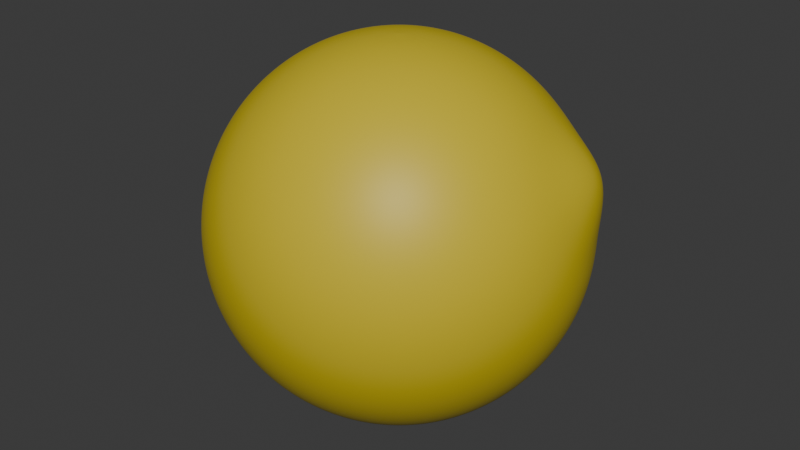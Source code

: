 # Source: test.blend  (saved by Blender 4.1.24; exported with 4.5.12 LTS)
import bpy
from mathutils import Matrix  # noqa: F401  (used for matrix-valued properties, if any)

bpy.ops.wm.read_factory_settings(use_empty=True)
scene = bpy.context.scene
scene.name = 'Scene'

# ---- collections
col_collection = bpy.data.collections.new('Collection'); scene.collection.children.link(col_collection)

# ---- materials (node trees are filled in below, after node groups)
mat_material_001 = bpy.data.materials.new('Material.001')
mat_material_001.use_transparent_shadow = False

# ---- material node trees
mat_material_001.use_nodes = True; mat_material_001.node_tree.nodes.clear()
_N = mat_material_001.node_tree.nodes; _L = mat_material_001.node_tree.links
n0 = _N.new('ShaderNodeBsdfPrincipled'); n0.name = 'Principled BSDF'; n0.location = (10, 300)
n0.inputs[0].default_value = (0.6278, 0.4871, 0.01727, 1.0)
n0.inputs[14].default_value = (0.9775, 0.8685, 0.9204, 1.0)
n1 = _N.new('ShaderNodeOutputMaterial'); n1.name = 'Material Output'; n1.location = (300, 300)
_L.new(n0.outputs[0], n1.inputs[0])
n1.is_active_output = True

# ---- world
world_world = bpy.data.worlds.new('World'); scene.world = world_world
world_world.use_nodes = True; world_world.node_tree.nodes.clear()
_N = world_world.node_tree.nodes; _L = world_world.node_tree.links
n0 = _N.new('ShaderNodeOutputWorld'); n0.name = 'World Output'; n0.location = (300, 300)
n1 = _N.new('ShaderNodeBackground'); n1.name = 'Background'; n1.location = (10, 300)
n1.inputs[0].default_value = (0.05088, 0.05088, 0.05088, 1.0)
_L.new(n1.outputs[0], n0.inputs[0])
n0.is_active_output = True
world_world.color = (0.05088, 0.05088, 0.05088)
world_world.use_sun_shadow = False
world_world.sun_shadow_jitter_overblur = 0.0

# ---- meshes
me_sphere_002 = bpy.data.meshes.new('Sphere.002')
me_sphere_002.from_pydata([(0.0, 0.3267, 0.4792), (0.0, 0.4535, 0.3616), (0.0, 0.5023, 0.29), (0.0, 0.5399, 0.2119), (0.0, 0.5655, 0.1291), (0.0, 0.5784, 0.04334), (0.0, 0.5784, -0.04334), (0.0, 0.5655, -0.1291), (0.0, 0.5399, -0.2119), (0.0, 0.5023, -0.29), (0.0, 0.4535, -0.3616), (0.0, 0.3945, -0.4252), (0.0, 0.3267, -0.4792), (0.0, 0.2517, -0.5226), (0.0, 0.171, -0.5542), (0.0, 0.08644, -0.5735), (0.02548, 0.0826, 0.5735), (0.05039, 0.1634, 0.5542), (0.07418, 0.2405, 0.5226), (0.0963, 0.3122, 0.4792), (0.1163, 0.377, 0.4252), (0.1337, 0.4333, 0.3616), (0.1481, 0.48, 0.29), (0.1591, 0.5159, 0.2119), (0.1667, 0.5403, 0.1291), (0.1705, 0.5527, 0.04334), (0.1705, 0.5527, -0.04334), (0.1667, 0.5403, -0.1291), (0.1591, 0.5159, -0.2119), (0.1481, 0.48, -0.29), (0.1337, 0.4333, -0.3616), (0.1163, 0.377, -0.4252), (0.0963, 0.3122, -0.4792), (0.07418, 0.2405, -0.5226), (0.05039, 0.1634, -0.5542), (0.02548, 0.0826, -0.5735), (0.0487, 0.07142, 0.5735), (0.0963, 0.1413, 0.5542), (0.1418, 0.2079, 0.5226), (0.1841, 0.27, 0.4792), (0.2222, 0.326, 0.4252), (0.2554, 0.3747, 0.3616), (0.283, 0.415, 0.29), (0.3041, 0.4461, 0.2119), (0.3185, 0.4672, 0.1291), (0.3258, 0.4779, 0.04334), (0.3258, 0.4779, -0.04334), (0.3185, 0.4672, -0.1291), (0.3041, 0.4461, -0.2119), (0.283, 0.415, -0.29), (0.2554, 0.3747, -0.3616), (0.2222, 0.326, -0.4252), (0.1841, 0.27, -0.4792), (0.1418, 0.2079, -0.5226), (0.0963, 0.1413, -0.5542), (0.0487, 0.07142, -0.5735), (0.06759, 0.0539, 0.5735), (0.1337, 0.1066, 0.5542), (0.1967, 0.1569, 0.5226), (0.2554, 0.2037, 0.4792), (0.3084, 0.246, 0.4252), (0.3545, 0.2827, 0.3616), (0.394, 0.3145, 0.2905), (0.4262, 0.341, 0.2133), (0.4425, 0.353, 0.1292), (0.4522, 0.3606, 0.04334), (0.4522, 0.3606, -0.04334), (0.4421, 0.3526, -0.1291), (0.4221, 0.3366, -0.2119), (0.3927, 0.3132, -0.29), (0.3545, 0.2827, -0.3616), (0.3084, 0.246, -0.4252), (0.2554, 0.2037, -0.4792), (0.1967, 0.1569, -0.5226), (0.1337, 0.1066, -0.5542), (0.06759, 0.0539, -0.5735), (0.08047, 0.03158, 0.5735), (0.1591, 0.06246, 0.5542), (0.2343, 0.09194, 0.5226), (0.3041, 0.1194, 0.4792), (0.3672, 0.1441, 0.4252), (0.4241, 0.1677, 0.3623), (0.4942, 0.2116, 0.2993), (0.5476, 0.2447, 0.2276), (0.553, 0.2347, 0.1384), (0.5404, 0.2134, 0.04403), (0.5384, 0.2113, -0.04334), (0.5264, 0.2066, -0.1291), (0.5026, 0.1973, -0.2119), (0.4676, 0.1835, -0.29), (0.4221, 0.1657, -0.3616), (0.3672, 0.1441, -0.4252), (0.3041, 0.1194, -0.4792), (0.2343, 0.09194, -0.5226), (0.1591, 0.06246, -0.5542), (0.08047, 0.03158, -0.5735), (0.0862, 0.00646, 0.5735), (0.1705, 0.01278, 0.5542), (0.2509, 0.01881, 0.5226), (0.3258, 0.02442, 0.4792), (0.3934, 0.02948, 0.4252), (0.4522, 0.03389, 0.3616), (0.5022, 0.0389, 0.2905), (0.5425, 0.04469, 0.2133), (0.5643, 0.04274, 0.1292), (0.5768, 0.04322, 0.04334), (0.5768, 0.04322, -0.04334), (0.5639, 0.04226, -0.1291), (0.5384, 0.04035, -0.2119), (0.5009, 0.03754, -0.29), (0.4522, 0.03389, -0.3616), (0.3934, 0.02948, -0.4252), (0.3258, 0.02442, -0.4792), (0.2509, 0.01881, -0.5226), (0.1705, 0.01278, -0.5542), (0.0862, 0.00646, -0.5735), (0.08428, -0.01924, 0.5735), (0.1667, -0.03804, 0.5542), (0.2453, -0.056, 0.5226), (0.3185, -0.0727, 0.4792), (0.3846, -0.08778, 0.4252), (0.4421, -0.1009, 0.3616), (0.4897, -0.1118, 0.29), (0.5264, -0.1201, 0.2119), (0.5513, -0.1258, 0.1291), (0.5639, -0.1287, 0.04334), (0.5639, -0.1287, -0.04334), (0.5513, -0.1258, -0.1291), (0.5264, -0.1201, -0.2119), (0.4897, -0.1118, -0.29), (0.4421, -0.1009, -0.3616), (0.3846, -0.08778, -0.4252), (0.3185, -0.0727, -0.4792), (0.2453, -0.056, -0.5226), (0.1667, -0.03804, -0.5542), (0.08428, -0.01924, -0.5735), (0.07486, -0.04322, 0.5735), (0.1481, -0.08548, 0.5542), (0.2179, -0.1258, 0.5226), (0.283, -0.1634, 0.4792), (0.3416, -0.1973, 0.4252), (0.3927, -0.2267, 0.3616), (0.435, -0.2511, 0.29), (0.4676, -0.27, 0.2119), (0.4897, -0.2827, 0.1291), (0.5009, -0.2892, 0.04334), (0.5009, -0.2892, -0.04334), (0.4897, -0.2827, -0.1291), (0.4676, -0.27, -0.2119), (0.435, -0.2511, -0.29), (0.3927, -0.2267, -0.3616), (0.3416, -0.1973, -0.4252), (0.283, -0.1634, -0.4792), (0.2179, -0.1258, -0.5226), (0.1481, -0.08548, -0.5542), (0.07486, -0.04322, -0.5735), (0.0588, -0.06337, 0.5735), (0.1163, -0.1253, 0.5542), (0.1712, -0.1845, 0.5226), (0.2222, -0.2395, 0.4792), (0.2683, -0.2892, 0.4252), (0.3084, -0.3324, 0.3616), (0.3416, -0.3682, 0.29), (0.3672, -0.3958, 0.2119), (0.3846, -0.4145, 0.1291), (0.3934, -0.424, 0.04334), (0.3934, -0.424, -0.04334), (0.3846, -0.4145, -0.1291), (0.3672, -0.3958, -0.2119), (0.3416, -0.3682, -0.29), (0.3084, -0.3324, -0.3616), (0.2683, -0.2892, -0.4252), (0.2222, -0.2395, -0.4792), (0.1712, -0.1845, -0.5226), (0.1163, -0.1253, -0.5542), (0.0588, -0.06337, -0.5735), (0.03751, -0.07788, 0.5735), (0.07418, -0.154, 0.5542), (0.1092, -0.2267, 0.5226), (0.1418, -0.2944, 0.4792), (0.1712, -0.3554, 0.4252), (0.1967, -0.4086, 0.3616), (0.2179, -0.4526, 0.29), (0.2343, -0.4864, 0.2119), (0.2453, -0.5095, 0.1291), (0.2509, -0.5211, 0.04334), (0.2509, -0.5211, -0.04334), (0.2453, -0.5095, -0.1291), (0.2343, -0.4864, -0.2119), (0.2179, -0.4526, -0.29), (0.1967, -0.4086, -0.3616), (0.1712, -0.3554, -0.4252), (0.1418, -0.2944, -0.4792), (0.1092, -0.2267, -0.5226), (0.07418, -0.154, -0.5542), (0.03751, -0.07788, -0.5735), (0.01288, -0.08548, 0.5735), (0.02548, -0.169, 0.5542), (0.03751, -0.2488, 0.5226), (0.0487, -0.3231, 0.4792), (0.0588, -0.3901, 0.4252), (0.06758, -0.4484, 0.3616), (0.07486, -0.4967, 0.29), (0.08047, -0.5339, 0.2119), (0.08428, -0.5591, 0.1291), (0.0862, -0.5719, 0.04334), (0.0862, -0.5719, -0.04334), (0.08428, -0.5591, -0.1291), (0.08047, -0.5339, -0.2119), (0.07486, -0.4967, -0.29), (0.06758, -0.4484, -0.3616), (0.0588, -0.3901, -0.4252), (0.0487, -0.3231, -0.4792), (0.03751, -0.2488, -0.5226), (0.02548, -0.169, -0.5542), (0.01288, -0.08548, -0.5735), (-0.01288, -0.08548, 0.5735), (-0.02548, -0.169, 0.5542), (-0.03751, -0.2488, 0.5226), (-0.0487, -0.3231, 0.4792), (-0.0588, -0.3901, 0.4252), (-0.06759, -0.4484, 0.3616), (-0.07486, -0.4967, 0.29), (-0.08047, -0.5339, 0.2119), (-0.08428, -0.5591, 0.1291), (-0.0862, -0.5719, 0.04334), (-0.0862, -0.5719, -0.04334), (-0.08428, -0.5591, -0.1291), (-0.08047, -0.5339, -0.2119), (-0.07486, -0.4967, -0.29), (-0.06759, -0.4484, -0.3616), (-0.0588, -0.3901, -0.4252), (-0.0487, -0.3231, -0.4792), (-0.03751, -0.2488, -0.5226), (-0.02548, -0.169, -0.5542), (-0.01288, -0.08548, -0.5735), (-0.03751, -0.07788, 0.5735), (-0.07418, -0.154, 0.5542), (-0.1092, -0.2267, 0.5226), (-0.1418, -0.2944, 0.4792), (-0.1712, -0.3554, 0.4252), (-0.1967, -0.4086, 0.3616), (-0.2179, -0.4526, 0.29), (-0.2343, -0.4864, 0.2119), (-0.2453, -0.5095, 0.1291), (-0.2509, -0.5211, 0.04334), (-0.2509, -0.5211, -0.04334), (-0.2453, -0.5095, -0.1291), (-0.2343, -0.4864, -0.2119), (-0.2179, -0.4526, -0.29), (-0.1967, -0.4086, -0.3616), (-0.1712, -0.3554, -0.4252), (-0.1418, -0.2944, -0.4792), (-0.1092, -0.2267, -0.5226), (-0.07418, -0.154, -0.5542), (-0.03751, -0.07788, -0.5735), (0.0, 0.0, 0.58), (-0.0588, -0.06337, 0.5735), (-0.1163, -0.1253, 0.5542), (-0.1712, -0.1845, 0.5226), (-0.2222, -0.2395, 0.4792), (-0.2683, -0.2892, 0.4252), (-0.3084, -0.3324, 0.3616), (-0.3416, -0.3682, 0.29), (-0.3672, -0.3958, 0.2119), (-0.3846, -0.4145, 0.1291), (-0.3934, -0.424, 0.04334), (-0.3934, -0.424, -0.04334), (-0.3846, -0.4145, -0.1291), (-0.3672, -0.3958, -0.2119), (-0.3416, -0.3682, -0.29), (-0.3084, -0.3324, -0.3616), (-0.2683, -0.2892, -0.4252), (-0.2222, -0.2395, -0.4792), (-0.1712, -0.1845, -0.5226), (-0.1163, -0.1253, -0.5542), (-0.0588, -0.06337, -0.5735), (-0.07486, -0.04322, 0.5735), (-0.1481, -0.08548, 0.5542), (-0.2179, -0.1258, 0.5226), (-0.283, -0.1634, 0.4792), (-0.3416, -0.1972, 0.4252), (-0.3927, -0.2267, 0.3616), (-0.435, -0.2511, 0.29), (-0.4676, -0.27, 0.2119), (-0.4897, -0.2827, 0.1291), (-0.5009, -0.2892, 0.04334), (-0.5009, -0.2892, -0.04334), (-0.4897, -0.2827, -0.1291), (-0.4676, -0.27, -0.2119), (-0.435, -0.2511, -0.29), (-0.3927, -0.2267, -0.3616), (-0.3416, -0.1972, -0.4252), (-0.283, -0.1634, -0.4792), (-0.2179, -0.1258, -0.5226), (-0.1481, -0.08548, -0.5542), (-0.07486, -0.04322, -0.5735), (-0.08428, -0.01924, 0.5735), (-0.1667, -0.03804, 0.5542), (-0.2453, -0.056, 0.5226), (-0.3185, -0.0727, 0.4792), (-0.3846, -0.08778, 0.4252), (-0.4421, -0.1009, 0.3616), (-0.4897, -0.1118, 0.29), (-0.5264, -0.1201, 0.2119), (-0.5513, -0.1258, 0.1291), (-0.5639, -0.1287, 0.04334), (-0.5639, -0.1287, -0.04334), (-0.5513, -0.1258, -0.1291), (-0.5264, -0.1201, -0.2119), (-0.4897, -0.1118, -0.29), (-0.4421, -0.1009, -0.3616), (-0.3846, -0.08778, -0.4252), (-0.3185, -0.0727, -0.4792), (-0.2453, -0.056, -0.5226), (-0.1667, -0.03804, -0.5542), (-0.08428, -0.01924, -0.5735), (-0.0862, 0.00646, 0.5735), (-0.1705, 0.01278, 0.5542), (-0.2509, 0.01881, 0.5226), (-0.3258, 0.02442, 0.4792), (-0.3934, 0.02948, 0.4252), (-0.4522, 0.03389, 0.3616), (-0.5009, 0.03754, 0.29), (-0.5384, 0.04035, 0.2119), (-0.5639, 0.04226, 0.1291), (-0.5768, 0.04322, 0.04334), (-0.5768, 0.04322, -0.04334), (-0.5639, 0.04226, -0.1291), (-0.5384, 0.04035, -0.2119), (-0.5009, 0.03754, -0.29), (-0.4522, 0.03389, -0.3616), (-0.3934, 0.02948, -0.4252), (-0.3258, 0.02442, -0.4792), (-0.2509, 0.01881, -0.5226), (-0.1705, 0.01278, -0.5542), (-0.0862, 0.00646, -0.5735), (-0.08047, 0.03158, 0.5735), (-0.1591, 0.06246, 0.5542), (-0.2343, 0.09194, 0.5226), (-0.3041, 0.1194, 0.4792), (-0.3672, 0.1441, 0.4252), (-0.4221, 0.1657, 0.3616), (-0.4676, 0.1835, 0.29), (-0.5026, 0.1973, 0.2119), (-0.5264, 0.2066, 0.1291), (-0.5384, 0.2113, 0.04334), (-0.5384, 0.2113, -0.04334), (-0.5264, 0.2066, -0.1291), (-0.5026, 0.1973, -0.2119), (-0.4676, 0.1835, -0.29), (-0.4221, 0.1657, -0.3616), (-0.3672, 0.1441, -0.4252), (-0.3041, 0.1194, -0.4792), (-0.2343, 0.09194, -0.5226), (-0.1591, 0.06246, -0.5542), (-0.08047, 0.03158, -0.5735), (-0.06759, 0.0539, 0.5735), (-0.1337, 0.1066, 0.5542), (-0.1967, 0.1569, 0.5226), (-0.2554, 0.2037, 0.4792), (-0.3084, 0.246, 0.4252), (-0.3545, 0.2827, 0.3616), (-0.3927, 0.3132, 0.29), (-0.4221, 0.3366, 0.2119), (-0.4421, 0.3526, 0.1291), (-0.4522, 0.3606, 0.04334), (-0.4522, 0.3606, -0.04334), (-0.4421, 0.3526, -0.1291), (-0.4221, 0.3366, -0.2119), (-0.3927, 0.3132, -0.29), (-0.3545, 0.2827, -0.3616), (-0.3084, 0.246, -0.4252), (-0.2554, 0.2037, -0.4792), (-0.1967, 0.1569, -0.5226), (-0.1337, 0.1066, -0.5542), (-0.06759, 0.0539, -0.5735), (0.0, 0.0, -0.58), (-0.0487, 0.07142, 0.5735), (-0.0963, 0.1413, 0.5542), (-0.1418, 0.2079, 0.5226), (-0.1841, 0.27, 0.4792), (-0.2222, 0.326, 0.4252), (-0.2554, 0.3747, 0.3616), (-0.283, 0.415, 0.29), (-0.3041, 0.4461, 0.2119), (-0.3185, 0.4672, 0.1291), (-0.3258, 0.4779, 0.04334), (-0.3258, 0.4779, -0.04334), (-0.3185, 0.4672, -0.1291), (-0.3041, 0.4461, -0.2119), (-0.283, 0.415, -0.29), (-0.2554, 0.3747, -0.3616), (-0.2222, 0.326, -0.4252), (-0.1841, 0.27, -0.4792), (-0.1418, 0.2079, -0.5226), (-0.0963, 0.1413, -0.5542), (-0.0487, 0.07142, -0.5735), (-0.02548, 0.0826, 0.5735), (-0.05039, 0.1634, 0.5542), (-0.07418, 0.2405, 0.5226), (-0.0963, 0.3122, 0.4792), (-0.1163, 0.377, 0.4252), (-0.1337, 0.4333, 0.3616), (-0.1481, 0.48, 0.29), (-0.1591, 0.5159, 0.2119), (-0.1667, 0.5403, 0.1291), (-0.1705, 0.5527, 0.04334), (-0.1705, 0.5527, -0.04334), (-0.1667, 0.5403, -0.1291), (-0.1591, 0.5159, -0.2119), (-0.1481, 0.48, -0.29), (-0.1337, 0.4333, -0.3616), (-0.1163, 0.377, -0.4252), (-0.0963, 0.3122, -0.4792), (-0.07418, 0.2405, -0.5226), (-0.05039, 0.1634, -0.5542), (-0.02548, 0.0826, -0.5735), (3.539e-08, 0.08644, 0.5735), (9.313e-08, 0.171, 0.5542), (1.192e-07, 0.2517, 0.5226), (2.235e-07, 0.3945, 0.4252)], [], [(418, 256, 16), (11, 10, 30, 31), (4, 3, 23, 24), (419, 418, 16, 17), (12, 11, 31, 32), (5, 4, 24, 25), (420, 419, 17, 18), (13, 12, 32, 33), (6, 5, 25, 26), (0, 420, 18, 19), (14, 13, 33, 34), (7, 6, 26, 27), (421, 0, 19, 20), (15, 14, 34, 35), (8, 7, 27, 28), (1, 421, 20, 21), (377, 15, 35), (9, 8, 28, 29), (2, 1, 21, 22), (10, 9, 29, 30), (3, 2, 22, 23), (32, 31, 51, 52), (25, 24, 44, 45), (18, 17, 37, 38), (33, 32, 52, 53), (26, 25, 45, 46), (19, 18, 38, 39), (34, 33, 53, 54), (27, 26, 46, 47), (20, 19, 39, 40), (35, 34, 54, 55), (28, 27, 47, 48), (21, 20, 40, 41), (377, 35, 55), (29, 28, 48, 49), (22, 21, 41, 42), (30, 29, 49, 50), (23, 22, 42, 43), (16, 256, 36), (31, 30, 50, 51), (24, 23, 43, 44), (17, 16, 36, 37), (46, 45, 65, 66), (39, 38, 58, 59), (54, 53, 73, 74), (47, 46, 66, 67), (40, 39, 59, 60), (55, 54, 74, 75), (48, 47, 67, 68), (41, 40, 60, 61), (377, 55, 75), (49, 48, 68, 69), (42, 41, 61, 62), (50, 49, 69, 70), (43, 42, 62, 63), (36, 256, 56), (51, 50, 70, 71), (44, 43, 63, 64), (37, 36, 56, 57), (52, 51, 71, 72), (45, 44, 64, 65), (38, 37, 57, 58), (53, 52, 72, 73), (60, 59, 79, 80), (75, 74, 94, 95), (68, 67, 87, 88), (61, 60, 80, 81), (377, 75, 95), (69, 68, 88, 89), (62, 61, 81, 82), (70, 69, 89, 90), (63, 62, 82, 83), (56, 256, 76), (71, 70, 90, 91), (64, 63, 83, 84), (57, 56, 76, 77), (72, 71, 91, 92), (65, 64, 84, 85), (58, 57, 77, 78), (73, 72, 92, 93), (66, 65, 85, 86), (59, 58, 78, 79), (74, 73, 93, 94), (67, 66, 86, 87), (89, 88, 108, 109), (82, 81, 101, 102), (90, 89, 109, 110), (83, 82, 102, 103), (76, 256, 96), (91, 90, 110, 111), (84, 83, 103, 104), (77, 76, 96, 97), (92, 91, 111, 112), (85, 84, 104, 105), (78, 77, 97, 98), (93, 92, 112, 113), (86, 85, 105, 106), (79, 78, 98, 99), (94, 93, 113, 114), (87, 86, 106, 107), (80, 79, 99, 100), (95, 94, 114, 115), (88, 87, 107, 108), (81, 80, 100, 101), (377, 95, 115), (103, 102, 122, 123), (96, 256, 116), (111, 110, 130, 131), (104, 103, 123, 124), (97, 96, 116, 117), (112, 111, 131, 132), (105, 104, 124, 125), (98, 97, 117, 118), (113, 112, 132, 133), (106, 105, 125, 126), (99, 98, 118, 119), (114, 113, 133, 134), (107, 106, 126, 127), (100, 99, 119, 120), (115, 114, 134, 135), (108, 107, 127, 128), (101, 100, 120, 121), (377, 115, 135), (109, 108, 128, 129), (102, 101, 121, 122), (110, 109, 129, 130), (117, 116, 136, 137), (132, 131, 151, 152), (125, 124, 144, 145), (118, 117, 137, 138), (133, 132, 152, 153), (126, 125, 145, 146), (119, 118, 138, 139), (134, 133, 153, 154), (127, 126, 146, 147), (120, 119, 139, 140), (135, 134, 154, 155), (128, 127, 147, 148), (121, 120, 140, 141), (377, 135, 155), (129, 128, 148, 149), (122, 121, 141, 142), (130, 129, 149, 150), (123, 122, 142, 143), (116, 256, 136), (131, 130, 150, 151), (124, 123, 143, 144), (153, 152, 172, 173), (146, 145, 165, 166), (139, 138, 158, 159), (154, 153, 173, 174), (147, 146, 166, 167), (140, 139, 159, 160), (155, 154, 174, 175), (148, 147, 167, 168), (141, 140, 160, 161), (377, 155, 175), (149, 148, 168, 169), (142, 141, 161, 162), (150, 149, 169, 170), (143, 142, 162, 163), (136, 256, 156), (151, 150, 170, 171), (144, 143, 163, 164), (137, 136, 156, 157), (152, 151, 171, 172), (145, 144, 164, 165), (138, 137, 157, 158), (167, 166, 186, 187), (160, 159, 179, 180), (175, 174, 194, 195), (168, 167, 187, 188), (161, 160, 180, 181), (377, 175, 195), (169, 168, 188, 189), (162, 161, 181, 182), (170, 169, 189, 190), (163, 162, 182, 183), (156, 256, 176), (171, 170, 190, 191), (164, 163, 183, 184), (157, 156, 176, 177), (172, 171, 191, 192), (165, 164, 184, 185), (158, 157, 177, 178), (173, 172, 192, 193), (166, 165, 185, 186), (159, 158, 178, 179), (174, 173, 193, 194), (181, 180, 200, 201), (377, 195, 215), (189, 188, 208, 209), (182, 181, 201, 202), (190, 189, 209, 210), (183, 182, 202, 203), (176, 256, 196), (191, 190, 210, 211), (184, 183, 203, 204), (177, 176, 196, 197), (192, 191, 211, 212), (185, 184, 204, 205), (178, 177, 197, 198), (193, 192, 212, 213), (186, 185, 205, 206), (179, 178, 198, 199), (194, 193, 213, 214), (187, 186, 206, 207), (180, 179, 199, 200), (195, 194, 214, 215), (188, 187, 207, 208), (210, 209, 229, 230), (203, 202, 222, 223), (196, 256, 216), (211, 210, 230, 231), (204, 203, 223, 224), (197, 196, 216, 217), (212, 211, 231, 232), (205, 204, 224, 225), (198, 197, 217, 218), (213, 212, 232, 233), (206, 205, 225, 226), (199, 198, 218, 219), (214, 213, 233, 234), (207, 206, 226, 227), (200, 199, 219, 220), (215, 214, 234, 235), (208, 207, 227, 228), (201, 200, 220, 221), (377, 215, 235), (209, 208, 228, 229), (202, 201, 221, 222), (224, 223, 243, 244), (217, 216, 236, 237), (232, 231, 251, 252), (225, 224, 244, 245), (218, 217, 237, 238), (233, 232, 252, 253), (226, 225, 245, 246), (219, 218, 238, 239), (234, 233, 253, 254), (227, 226, 246, 247), (220, 219, 239, 240), (235, 234, 254, 255), (228, 227, 247, 248), (221, 220, 240, 241), (377, 235, 255), (229, 228, 248, 249), (222, 221, 241, 242), (230, 229, 249, 250), (223, 222, 242, 243), (216, 256, 236), (231, 230, 250, 251), (238, 237, 258, 259), (253, 252, 273, 274), (246, 245, 266, 267), (239, 238, 259, 260), (254, 253, 274, 275), (247, 246, 267, 268), (240, 239, 260, 261), (255, 254, 275, 276), (248, 247, 268, 269), (241, 240, 261, 262), (377, 255, 276), (249, 248, 269, 270), (242, 241, 262, 263), (250, 249, 270, 271), (243, 242, 263, 264), (236, 256, 257), (251, 250, 271, 272), (244, 243, 264, 265), (237, 236, 257, 258), (252, 251, 272, 273), (245, 244, 265, 266), (275, 274, 294, 295), (268, 267, 287, 288), (261, 260, 280, 281), (276, 275, 295, 296), (269, 268, 288, 289), (262, 261, 281, 282), (377, 276, 296), (270, 269, 289, 290), (263, 262, 282, 283), (271, 270, 290, 291), (264, 263, 283, 284), (257, 256, 277), (272, 271, 291, 292), (265, 264, 284, 285), (258, 257, 277, 278), (273, 272, 292, 293), (266, 265, 285, 286), (259, 258, 278, 279), (274, 273, 293, 294), (267, 266, 286, 287), (260, 259, 279, 280), (289, 288, 308, 309), (282, 281, 301, 302), (377, 296, 316), (290, 289, 309, 310), (283, 282, 302, 303), (291, 290, 310, 311), (284, 283, 303, 304), (277, 256, 297), (292, 291, 311, 312), (285, 284, 304, 305), (278, 277, 297, 298), (293, 292, 312, 313), (286, 285, 305, 306), (279, 278, 298, 299), (294, 293, 313, 314), (287, 286, 306, 307), (280, 279, 299, 300), (295, 294, 314, 315), (288, 287, 307, 308), (281, 280, 300, 301), (296, 295, 315, 316), (303, 302, 322, 323), (311, 310, 330, 331), (304, 303, 323, 324), (297, 256, 317), (312, 311, 331, 332), (305, 304, 324, 325), (298, 297, 317, 318), (313, 312, 332, 333), (306, 305, 325, 326), (299, 298, 318, 319), (314, 313, 333, 334), (307, 306, 326, 327), (300, 299, 319, 320), (315, 314, 334, 335), (308, 307, 327, 328), (301, 300, 320, 321), (316, 315, 335, 336), (309, 308, 328, 329), (302, 301, 321, 322), (377, 316, 336), (310, 309, 329, 330), (317, 256, 337), (332, 331, 351, 352), (325, 324, 344, 345), (318, 317, 337, 338), (333, 332, 352, 353), (326, 325, 345, 346), (319, 318, 338, 339), (334, 333, 353, 354), (327, 326, 346, 347), (320, 319, 339, 340), (335, 334, 354, 355), (328, 327, 347, 348), (321, 320, 340, 341), (336, 335, 355, 356), (329, 328, 348, 349), (322, 321, 341, 342), (377, 336, 356), (330, 329, 349, 350), (323, 322, 342, 343), (331, 330, 350, 351), (324, 323, 343, 344), (346, 345, 365, 366), (339, 338, 358, 359), (354, 353, 373, 374), (347, 346, 366, 367), (340, 339, 359, 360), (355, 354, 374, 375), (348, 347, 367, 368), (341, 340, 360, 361), (356, 355, 375, 376), (349, 348, 368, 369), (342, 341, 361, 362), (377, 356, 376), (350, 349, 369, 370), (343, 342, 362, 363), (351, 350, 370, 371), (344, 343, 363, 364), (337, 256, 357), (352, 351, 371, 372), (345, 344, 364, 365), (338, 337, 357, 358), (353, 352, 372, 373), (360, 359, 380, 381), (375, 374, 395, 396), (368, 367, 388, 389), (361, 360, 381, 382), (376, 375, 396, 397), (369, 368, 389, 390), (362, 361, 382, 383), (377, 376, 397), (370, 369, 390, 391), (363, 362, 383, 384), (371, 370, 391, 392), (364, 363, 384, 385), (357, 256, 378), (372, 371, 392, 393), (365, 364, 385, 386), (358, 357, 378, 379), (373, 372, 393, 394), (366, 365, 386, 387), (359, 358, 379, 380), (374, 373, 394, 395), (367, 366, 387, 388), (397, 396, 416, 417), (390, 389, 409, 410), (383, 382, 402, 403), (377, 397, 417), (391, 390, 410, 411), (384, 383, 403, 404), (392, 391, 411, 412), (385, 384, 404, 405), (378, 256, 398), (393, 392, 412, 413), (386, 385, 405, 406), (379, 378, 398, 399), (394, 393, 413, 414), (387, 386, 406, 407), (380, 379, 399, 400), (395, 394, 414, 415), (388, 387, 407, 408), (381, 380, 400, 401), (396, 395, 415, 416), (389, 388, 408, 409), (382, 381, 401, 402), (411, 410, 8, 9), (404, 403, 1, 2), (412, 411, 9, 10), (405, 404, 2, 3), (398, 256, 418), (413, 412, 10, 11), (406, 405, 3, 4), (399, 398, 418, 419), (414, 413, 11, 12), (407, 406, 4, 5), (400, 399, 419, 420), (415, 414, 12, 13), (408, 407, 5, 6), (401, 400, 420, 0), (416, 415, 13, 14), (409, 408, 6, 7), (402, 401, 0, 421), (417, 416, 14, 15), (410, 409, 7, 8), (403, 402, 421, 1), (377, 417, 15)])
me_sphere_002.polygons.foreach_set('use_smooth', [True] * 441)
me_sphere_002.materials.append(mat_material_001)
me_sphere_002.update()

# ---- objects
ob_sphere = bpy.data.objects.new('Sphere', me_sphere_002)

# ---- transforms, parenting, visibility, modifiers, constraints
ob_sphere.location = (0.0, 0.0, 0.0)
_m = ob_sphere.modifiers.new('Subdivision', 'SUBSURF')
_m.render_levels = 5

# ---- collection membership
col_collection.objects.link(ob_sphere)

# ---- scene / render settings (as saved in the file)
scene.frame_start = 1; scene.frame_end = 250; scene.frame_set(1)
scene.render.engine = 'BLENDER_EEVEE_NEXT'
scene.cycles.sampling_pattern = 'TABULATED_SOBOL'
scene.eevee.ray_tracing_options.trace_max_roughness = 0.0
bpy.context.view_layer.update()

# ---- added for rendering (the .blend has no active camera and no usable light): camera, sun
cam_auto = bpy.data.cameras.new('AutoCamera')
cam_auto.lens = 50.0
cam_auto.sensor_width = 36.0
cam_auto.clip_end = 1000.0
ob_auto_camera = bpy.data.objects.new('AutoCamera', cam_auto)
scene.collection.objects.link(ob_auto_camera)
ob_auto_camera.location = (1.85031, -2.21714, 1.48025)
ob_auto_camera.rotation_euler = (1.09748, -7.21219e-08, 0.694738)
scene.camera = ob_auto_camera
light_auto_sun = bpy.data.lights.new('AutoSun', 'SUN')
light_auto_sun.energy = 3.0
light_auto_sun.angle = 0.0523599
ob_auto_sun = bpy.data.objects.new('AutoSun', light_auto_sun)
scene.collection.objects.link(ob_auto_sun)
ob_auto_sun.rotation_euler = (0.872665, 0.174533, 0.523599)
bpy.context.view_layer.update()
